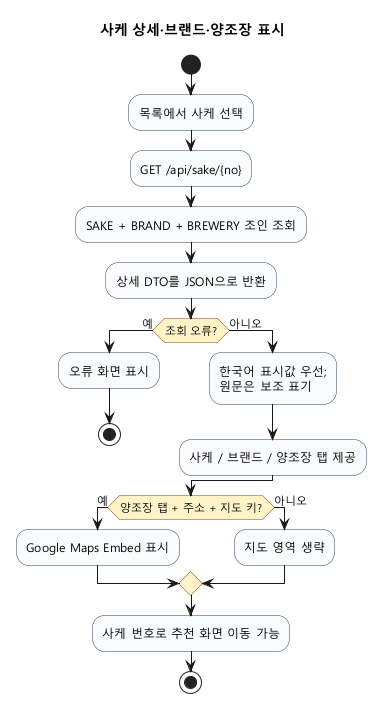

The diagram above was rendered by PlantUML. Its source (embedded in the PNG):
@startuml
skinparam backgroundColor transparent
skinparam defaultFontName "Malgun Gothic"
skinparam shadowing false
skinparam activityBackgroundColor #F8FAFC
skinparam activityBorderColor #334155
skinparam activityDiamondBackgroundColor #FEF3C7
skinparam activityDiamondBorderColor #92400E
title 사케 상세·브랜드·양조장 표시

start
:목록에서 사케 선택;
:GET /api/sake/{no};
:SAKE + BRAND + BREWERY 조인 조회;
:상세 DTO를 JSON으로 반환;
if (조회 오류?) then (예)
  :오류 화면 표시;
  stop
else (아니오)
  :한국어 표시값 우선;\n원문은 보조 표기;
  :사케 / 브랜드 / 양조장 탭 제공;
endif
if (양조장 탭 + 주소 + 지도 키?) then (예)
  :Google Maps Embed 표시; <<external>>
else (아니오)
  :지도 영역 생략;
endif
:사케 번호로 추천 화면 이동 가능;
stop
@enduml